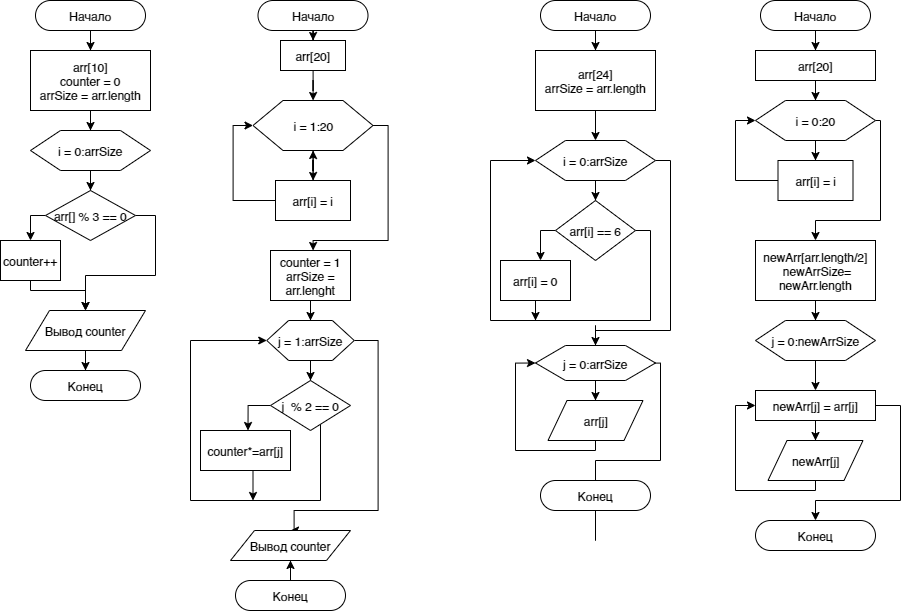

The diagram above was exported from draw.io. Its source (the exported page's mxGraphModel, read from the mxfile embedded in the PNG):
<mxGraphModel dx="2204" dy="1020" grid="1" gridSize="10" guides="1" tooltips="1" connect="1" arrows="1" fold="1" page="1" pageScale="1" pageWidth="1200" pageHeight="1920" math="0" shadow="0">
  <root>
    <mxCell id="0" />
    <mxCell id="1" parent="0" />
    <mxCell id="4j6fMdAEZEDM5FecrTJg-2" style="edgeStyle=orthogonalEdgeStyle;rounded=0;orthogonalLoop=1;jettySize=auto;html=1;" parent="1" source="4j6fMdAEZEDM5FecrTJg-1" target="4j6fMdAEZEDM5FecrTJg-3" edge="1">
      <mxGeometry relative="1" as="geometry">
        <mxPoint x="160" y="80" as="targetPoint" />
      </mxGeometry>
    </mxCell>
    <mxCell id="4j6fMdAEZEDM5FecrTJg-1" value="Начало" style="rounded=1;whiteSpace=wrap;html=1;arcSize=50;" parent="1" vertex="1">
      <mxGeometry x="105" y="20" width="110" height="30" as="geometry" />
    </mxCell>
    <mxCell id="4j6fMdAEZEDM5FecrTJg-4" style="edgeStyle=orthogonalEdgeStyle;rounded=0;orthogonalLoop=1;jettySize=auto;html=1;" parent="1" source="4j6fMdAEZEDM5FecrTJg-3" edge="1">
      <mxGeometry relative="1" as="geometry">
        <mxPoint x="160" y="160" as="targetPoint" />
      </mxGeometry>
    </mxCell>
    <mxCell id="4j6fMdAEZEDM5FecrTJg-5" style="edgeStyle=orthogonalEdgeStyle;rounded=0;orthogonalLoop=1;jettySize=auto;html=1;" parent="1" source="4j6fMdAEZEDM5FecrTJg-3" target="4j6fMdAEZEDM5FecrTJg-6" edge="1">
      <mxGeometry relative="1" as="geometry">
        <mxPoint x="160" y="160" as="targetPoint" />
      </mxGeometry>
    </mxCell>
    <mxCell id="4j6fMdAEZEDM5FecrTJg-3" value="arr[10]&lt;br&gt;counter = 0&lt;br&gt;arrSize = arr.length" style="rounded=0;whiteSpace=wrap;html=1;" parent="1" vertex="1">
      <mxGeometry x="100" y="70" width="120" height="60" as="geometry" />
    </mxCell>
    <mxCell id="4j6fMdAEZEDM5FecrTJg-7" style="edgeStyle=orthogonalEdgeStyle;rounded=0;orthogonalLoop=1;jettySize=auto;html=1;" parent="1" source="4j6fMdAEZEDM5FecrTJg-6" target="4j6fMdAEZEDM5FecrTJg-8" edge="1">
      <mxGeometry relative="1" as="geometry">
        <mxPoint x="160" y="220" as="targetPoint" />
      </mxGeometry>
    </mxCell>
    <mxCell id="4j6fMdAEZEDM5FecrTJg-6" value="i = 0:arrSize" style="shape=hexagon;perimeter=hexagonPerimeter2;whiteSpace=wrap;html=1;fixedSize=1;" parent="1" vertex="1">
      <mxGeometry x="100" y="150" width="120" height="40" as="geometry" />
    </mxCell>
    <mxCell id="4j6fMdAEZEDM5FecrTJg-9" style="edgeStyle=orthogonalEdgeStyle;rounded=0;orthogonalLoop=1;jettySize=auto;html=1;" parent="1" source="4j6fMdAEZEDM5FecrTJg-8" target="4j6fMdAEZEDM5FecrTJg-10" edge="1">
      <mxGeometry relative="1" as="geometry">
        <mxPoint x="90" y="280" as="targetPoint" />
        <Array as="points">
          <mxPoint x="100" y="235" />
        </Array>
      </mxGeometry>
    </mxCell>
    <mxCell id="4j6fMdAEZEDM5FecrTJg-14" style="edgeStyle=orthogonalEdgeStyle;rounded=0;orthogonalLoop=1;jettySize=auto;html=1;exitX=1;exitY=0.5;exitDx=0;exitDy=0;entryX=0.5;entryY=0;entryDx=0;entryDy=0;" parent="1" source="4j6fMdAEZEDM5FecrTJg-8" target="4j6fMdAEZEDM5FecrTJg-12" edge="1">
      <mxGeometry relative="1" as="geometry" />
    </mxCell>
    <mxCell id="4j6fMdAEZEDM5FecrTJg-8" value="arr[] % 3 == 0" style="rhombus;whiteSpace=wrap;html=1;" parent="1" vertex="1">
      <mxGeometry x="115" y="210" width="90" height="50" as="geometry" />
    </mxCell>
    <mxCell id="4j6fMdAEZEDM5FecrTJg-13" style="edgeStyle=orthogonalEdgeStyle;rounded=0;orthogonalLoop=1;jettySize=auto;html=1;entryX=0.5;entryY=0;entryDx=0;entryDy=0;" parent="1" source="4j6fMdAEZEDM5FecrTJg-10" target="4j6fMdAEZEDM5FecrTJg-12" edge="1">
      <mxGeometry relative="1" as="geometry">
        <Array as="points">
          <mxPoint x="100" y="310" />
          <mxPoint x="155" y="310" />
        </Array>
      </mxGeometry>
    </mxCell>
    <mxCell id="4j6fMdAEZEDM5FecrTJg-10" value="counter++" style="rounded=0;whiteSpace=wrap;html=1;" parent="1" vertex="1">
      <mxGeometry x="70" y="260" width="60" height="40" as="geometry" />
    </mxCell>
    <mxCell id="4j6fMdAEZEDM5FecrTJg-42" style="edgeStyle=orthogonalEdgeStyle;rounded=0;orthogonalLoop=1;jettySize=auto;html=1;" parent="1" source="4j6fMdAEZEDM5FecrTJg-12" target="4j6fMdAEZEDM5FecrTJg-41" edge="1">
      <mxGeometry relative="1" as="geometry" />
    </mxCell>
    <mxCell id="4j6fMdAEZEDM5FecrTJg-12" value="Вывод counter" style="shape=parallelogram;perimeter=parallelogramPerimeter;whiteSpace=wrap;html=1;fixedSize=1;" parent="1" vertex="1">
      <mxGeometry x="95" y="330" width="120" height="40" as="geometry" />
    </mxCell>
    <mxCell id="4j6fMdAEZEDM5FecrTJg-17" style="edgeStyle=orthogonalEdgeStyle;rounded=0;orthogonalLoop=1;jettySize=auto;html=1;" parent="1" source="4j6fMdAEZEDM5FecrTJg-16" target="4j6fMdAEZEDM5FecrTJg-18" edge="1">
      <mxGeometry relative="1" as="geometry">
        <mxPoint x="382.5" y="90" as="targetPoint" />
      </mxGeometry>
    </mxCell>
    <mxCell id="4j6fMdAEZEDM5FecrTJg-16" value="Начало" style="rounded=1;whiteSpace=wrap;html=1;arcSize=50;" parent="1" vertex="1">
      <mxGeometry x="327.5" y="20" width="110" height="30" as="geometry" />
    </mxCell>
    <mxCell id="4j6fMdAEZEDM5FecrTJg-19" style="edgeStyle=orthogonalEdgeStyle;rounded=0;orthogonalLoop=1;jettySize=auto;html=1;" parent="1" source="4j6fMdAEZEDM5FecrTJg-18" target="4j6fMdAEZEDM5FecrTJg-20" edge="1">
      <mxGeometry relative="1" as="geometry">
        <mxPoint x="382.5" y="120" as="targetPoint" />
      </mxGeometry>
    </mxCell>
    <mxCell id="4j6fMdAEZEDM5FecrTJg-18" value="arr[20]" style="rounded=0;whiteSpace=wrap;html=1;" parent="1" vertex="1">
      <mxGeometry x="350" y="60" width="65" height="30" as="geometry" />
    </mxCell>
    <mxCell id="4j6fMdAEZEDM5FecrTJg-21" style="edgeStyle=orthogonalEdgeStyle;rounded=0;orthogonalLoop=1;jettySize=auto;html=1;" parent="1" source="4j6fMdAEZEDM5FecrTJg-20" target="4j6fMdAEZEDM5FecrTJg-22" edge="1">
      <mxGeometry relative="1" as="geometry">
        <mxPoint x="382.5" y="200" as="targetPoint" />
      </mxGeometry>
    </mxCell>
    <mxCell id="4j6fMdAEZEDM5FecrTJg-24" style="edgeStyle=orthogonalEdgeStyle;rounded=0;orthogonalLoop=1;jettySize=auto;html=1;" parent="1" source="4j6fMdAEZEDM5FecrTJg-20" target="4j6fMdAEZEDM5FecrTJg-25" edge="1">
      <mxGeometry relative="1" as="geometry">
        <mxPoint x="382.5" y="290" as="targetPoint" />
        <Array as="points">
          <mxPoint x="457.5" y="145" />
          <mxPoint x="457.5" y="260" />
          <mxPoint x="382.5" y="260" />
        </Array>
      </mxGeometry>
    </mxCell>
    <mxCell id="4j6fMdAEZEDM5FecrTJg-20" value="i = 1:20" style="shape=hexagon;perimeter=hexagonPerimeter2;whiteSpace=wrap;html=1;fixedSize=1;" parent="1" vertex="1">
      <mxGeometry x="322.5" y="120" width="120" height="50" as="geometry" />
    </mxCell>
    <mxCell id="4j6fMdAEZEDM5FecrTJg-23" style="edgeStyle=orthogonalEdgeStyle;rounded=0;orthogonalLoop=1;jettySize=auto;html=1;entryX=0;entryY=0.5;entryDx=0;entryDy=0;" parent="1" source="4j6fMdAEZEDM5FecrTJg-22" target="4j6fMdAEZEDM5FecrTJg-20" edge="1">
      <mxGeometry relative="1" as="geometry">
        <Array as="points">
          <mxPoint x="302.5" y="220" />
          <mxPoint x="302.5" y="145" />
        </Array>
      </mxGeometry>
    </mxCell>
    <mxCell id="4j6fMdAEZEDM5FecrTJg-26" value="" style="edgeStyle=orthogonalEdgeStyle;rounded=0;orthogonalLoop=1;jettySize=auto;html=1;" parent="1" source="4j6fMdAEZEDM5FecrTJg-22" target="4j6fMdAEZEDM5FecrTJg-20" edge="1">
      <mxGeometry relative="1" as="geometry" />
    </mxCell>
    <mxCell id="4j6fMdAEZEDM5FecrTJg-22" value="arr[i] = i" style="rounded=0;whiteSpace=wrap;html=1;" parent="1" vertex="1">
      <mxGeometry x="345" y="200" width="75" height="40" as="geometry" />
    </mxCell>
    <mxCell id="4j6fMdAEZEDM5FecrTJg-27" style="edgeStyle=orthogonalEdgeStyle;rounded=0;orthogonalLoop=1;jettySize=auto;html=1;" parent="1" source="4j6fMdAEZEDM5FecrTJg-25" target="4j6fMdAEZEDM5FecrTJg-28" edge="1">
      <mxGeometry relative="1" as="geometry">
        <mxPoint x="380" y="330" as="targetPoint" />
      </mxGeometry>
    </mxCell>
    <mxCell id="4j6fMdAEZEDM5FecrTJg-25" value="counter = 1&lt;br&gt;arrSize = arr.lenght" style="rounded=0;whiteSpace=wrap;html=1;" parent="1" vertex="1">
      <mxGeometry x="340" y="270" width="80" height="50" as="geometry" />
    </mxCell>
    <mxCell id="4j6fMdAEZEDM5FecrTJg-29" style="edgeStyle=orthogonalEdgeStyle;rounded=0;orthogonalLoop=1;jettySize=auto;html=1;" parent="1" source="4j6fMdAEZEDM5FecrTJg-28" target="4j6fMdAEZEDM5FecrTJg-30" edge="1">
      <mxGeometry relative="1" as="geometry">
        <mxPoint x="380" y="410" as="targetPoint" />
      </mxGeometry>
    </mxCell>
    <mxCell id="4j6fMdAEZEDM5FecrTJg-40" style="edgeStyle=orthogonalEdgeStyle;rounded=0;orthogonalLoop=1;jettySize=auto;html=1;entryX=0.5;entryY=0;entryDx=0;entryDy=0;" parent="1" source="4j6fMdAEZEDM5FecrTJg-28" target="4j6fMdAEZEDM5FecrTJg-43" edge="1">
      <mxGeometry relative="1" as="geometry">
        <mxPoint x="377.5" y="580" as="targetPoint" />
        <Array as="points">
          <mxPoint x="447.5" y="360" />
          <mxPoint x="447.5" y="530" />
          <mxPoint x="363.5" y="530" />
        </Array>
      </mxGeometry>
    </mxCell>
    <mxCell id="4j6fMdAEZEDM5FecrTJg-28" value="j = 1:arrSize" style="shape=hexagon;perimeter=hexagonPerimeter2;whiteSpace=wrap;html=1;fixedSize=1;" parent="1" vertex="1">
      <mxGeometry x="336.25" y="340" width="87.5" height="40" as="geometry" />
    </mxCell>
    <mxCell id="4j6fMdAEZEDM5FecrTJg-31" style="edgeStyle=orthogonalEdgeStyle;rounded=0;orthogonalLoop=1;jettySize=auto;html=1;" parent="1" source="4j6fMdAEZEDM5FecrTJg-30" edge="1">
      <mxGeometry relative="1" as="geometry">
        <mxPoint x="317.5" y="450" as="targetPoint" />
        <Array as="points">
          <mxPoint x="317.5" y="425" />
        </Array>
      </mxGeometry>
    </mxCell>
    <mxCell id="4j6fMdAEZEDM5FecrTJg-37" style="edgeStyle=orthogonalEdgeStyle;rounded=0;orthogonalLoop=1;jettySize=auto;html=1;entryX=0;entryY=0.5;entryDx=0;entryDy=0;" parent="1" source="4j6fMdAEZEDM5FecrTJg-30" target="4j6fMdAEZEDM5FecrTJg-28" edge="1">
      <mxGeometry relative="1" as="geometry">
        <Array as="points">
          <mxPoint x="390" y="520" />
          <mxPoint x="260" y="520" />
          <mxPoint x="260" y="360" />
        </Array>
      </mxGeometry>
    </mxCell>
    <mxCell id="4j6fMdAEZEDM5FecrTJg-30" value="j&amp;nbsp; % 2 == 0" style="rhombus;whiteSpace=wrap;html=1;" parent="1" vertex="1">
      <mxGeometry x="340" y="400" width="80" height="50" as="geometry" />
    </mxCell>
    <mxCell id="4j6fMdAEZEDM5FecrTJg-38" style="edgeStyle=orthogonalEdgeStyle;rounded=0;orthogonalLoop=1;jettySize=auto;html=1;" parent="1" edge="1">
      <mxGeometry relative="1" as="geometry">
        <mxPoint x="322.5" y="520" as="targetPoint" />
        <mxPoint x="322.5" y="490" as="sourcePoint" />
      </mxGeometry>
    </mxCell>
    <mxCell id="4j6fMdAEZEDM5FecrTJg-32" value="counter*=arr[j]" style="rounded=0;whiteSpace=wrap;html=1;" parent="1" vertex="1">
      <mxGeometry x="270" y="450" width="90" height="40" as="geometry" />
    </mxCell>
    <mxCell id="4j6fMdAEZEDM5FecrTJg-41" value="Конец" style="rounded=1;whiteSpace=wrap;html=1;arcSize=50;" parent="1" vertex="1">
      <mxGeometry x="100" y="390" width="110" height="30" as="geometry" />
    </mxCell>
    <mxCell id="4j6fMdAEZEDM5FecrTJg-46" style="edgeStyle=orthogonalEdgeStyle;rounded=0;orthogonalLoop=1;jettySize=auto;html=1;" parent="1" source="4j6fMdAEZEDM5FecrTJg-43" edge="1">
      <mxGeometry relative="1" as="geometry">
        <mxPoint x="360.5" y="620" as="targetPoint" />
      </mxGeometry>
    </mxCell>
    <mxCell id="4j6fMdAEZEDM5FecrTJg-43" value="Вывод counter" style="shape=parallelogram;perimeter=parallelogramPerimeter;whiteSpace=wrap;html=1;fixedSize=1;" parent="1" vertex="1">
      <mxGeometry x="300" y="550" width="120" height="30" as="geometry" />
    </mxCell>
    <mxCell id="4j6fMdAEZEDM5FecrTJg-47" value="" style="edgeStyle=orthogonalEdgeStyle;rounded=0;orthogonalLoop=1;jettySize=auto;html=1;" parent="1" source="4j6fMdAEZEDM5FecrTJg-44" target="4j6fMdAEZEDM5FecrTJg-43" edge="1">
      <mxGeometry relative="1" as="geometry" />
    </mxCell>
    <mxCell id="4j6fMdAEZEDM5FecrTJg-44" value="Конец" style="rounded=1;whiteSpace=wrap;html=1;arcSize=50;" parent="1" vertex="1">
      <mxGeometry x="305" y="600" width="110" height="30" as="geometry" />
    </mxCell>
    <mxCell id="4j6fMdAEZEDM5FecrTJg-49" style="edgeStyle=orthogonalEdgeStyle;rounded=0;orthogonalLoop=1;jettySize=auto;html=1;" parent="1" source="4j6fMdAEZEDM5FecrTJg-48" target="4j6fMdAEZEDM5FecrTJg-50" edge="1">
      <mxGeometry relative="1" as="geometry">
        <mxPoint x="665" y="80" as="targetPoint" />
      </mxGeometry>
    </mxCell>
    <mxCell id="4j6fMdAEZEDM5FecrTJg-48" value="Начало" style="rounded=1;whiteSpace=wrap;html=1;arcSize=50;" parent="1" vertex="1">
      <mxGeometry x="610" y="20" width="110" height="30" as="geometry" />
    </mxCell>
    <mxCell id="4j6fMdAEZEDM5FecrTJg-51" style="edgeStyle=orthogonalEdgeStyle;rounded=0;orthogonalLoop=1;jettySize=auto;html=1;" parent="1" source="4j6fMdAEZEDM5FecrTJg-50" target="4j6fMdAEZEDM5FecrTJg-52" edge="1">
      <mxGeometry relative="1" as="geometry">
        <mxPoint x="665" y="170" as="targetPoint" />
      </mxGeometry>
    </mxCell>
    <mxCell id="4j6fMdAEZEDM5FecrTJg-50" value="arr[24]&lt;br&gt;arrSize = arr.length" style="rounded=0;whiteSpace=wrap;html=1;" parent="1" vertex="1">
      <mxGeometry x="605" y="70" width="120" height="60" as="geometry" />
    </mxCell>
    <mxCell id="4j6fMdAEZEDM5FecrTJg-55" style="edgeStyle=orthogonalEdgeStyle;rounded=0;orthogonalLoop=1;jettySize=auto;html=1;" parent="1" source="4j6fMdAEZEDM5FecrTJg-52" target="4j6fMdAEZEDM5FecrTJg-56" edge="1">
      <mxGeometry relative="1" as="geometry">
        <mxPoint x="665" y="220" as="targetPoint" />
      </mxGeometry>
    </mxCell>
    <mxCell id="4j6fMdAEZEDM5FecrTJg-62" style="edgeStyle=orthogonalEdgeStyle;rounded=0;orthogonalLoop=1;jettySize=auto;html=1;" parent="1" source="4j6fMdAEZEDM5FecrTJg-52" target="4j6fMdAEZEDM5FecrTJg-63" edge="1">
      <mxGeometry relative="1" as="geometry">
        <mxPoint x="665" y="370" as="targetPoint" />
        <Array as="points">
          <mxPoint x="740" y="180" />
          <mxPoint x="740" y="350" />
          <mxPoint x="665" y="350" />
        </Array>
      </mxGeometry>
    </mxCell>
    <mxCell id="4j6fMdAEZEDM5FecrTJg-52" value="i = 0:arrSize" style="shape=hexagon;perimeter=hexagonPerimeter2;whiteSpace=wrap;html=1;fixedSize=1;" parent="1" vertex="1">
      <mxGeometry x="605" y="160" width="120" height="40" as="geometry" />
    </mxCell>
    <mxCell id="4j6fMdAEZEDM5FecrTJg-57" style="edgeStyle=orthogonalEdgeStyle;rounded=0;orthogonalLoop=1;jettySize=auto;html=1;" parent="1" source="4j6fMdAEZEDM5FecrTJg-56" target="4j6fMdAEZEDM5FecrTJg-58" edge="1">
      <mxGeometry relative="1" as="geometry">
        <mxPoint x="610" y="280" as="targetPoint" />
        <Array as="points">
          <mxPoint x="610" y="250" />
        </Array>
      </mxGeometry>
    </mxCell>
    <mxCell id="4j6fMdAEZEDM5FecrTJg-59" style="edgeStyle=orthogonalEdgeStyle;rounded=0;orthogonalLoop=1;jettySize=auto;html=1;entryX=0;entryY=0.5;entryDx=0;entryDy=0;" parent="1" source="4j6fMdAEZEDM5FecrTJg-56" target="4j6fMdAEZEDM5FecrTJg-52" edge="1">
      <mxGeometry relative="1" as="geometry">
        <mxPoint x="665" y="370" as="targetPoint" />
        <Array as="points">
          <mxPoint x="720" y="250" />
          <mxPoint x="720" y="340" />
          <mxPoint x="560" y="340" />
          <mxPoint x="560" y="180" />
        </Array>
      </mxGeometry>
    </mxCell>
    <mxCell id="4j6fMdAEZEDM5FecrTJg-56" value="arr[i] == 6" style="rhombus;whiteSpace=wrap;html=1;" parent="1" vertex="1">
      <mxGeometry x="625" y="220" width="80" height="60" as="geometry" />
    </mxCell>
    <mxCell id="4j6fMdAEZEDM5FecrTJg-60" style="edgeStyle=orthogonalEdgeStyle;rounded=0;orthogonalLoop=1;jettySize=auto;html=1;" parent="1" source="4j6fMdAEZEDM5FecrTJg-58" edge="1">
      <mxGeometry relative="1" as="geometry">
        <mxPoint x="605" y="340" as="targetPoint" />
      </mxGeometry>
    </mxCell>
    <mxCell id="4j6fMdAEZEDM5FecrTJg-58" value="arr[i] = 0" style="rounded=0;whiteSpace=wrap;html=1;" parent="1" vertex="1">
      <mxGeometry x="570" y="280" width="70" height="40" as="geometry" />
    </mxCell>
    <mxCell id="4j6fMdAEZEDM5FecrTJg-66" style="edgeStyle=orthogonalEdgeStyle;rounded=0;orthogonalLoop=1;jettySize=auto;html=1;" parent="1" source="4j6fMdAEZEDM5FecrTJg-63" edge="1">
      <mxGeometry relative="1" as="geometry">
        <mxPoint x="665" y="380" as="targetPoint" />
      </mxGeometry>
    </mxCell>
    <mxCell id="4j6fMdAEZEDM5FecrTJg-68" style="edgeStyle=orthogonalEdgeStyle;rounded=0;orthogonalLoop=1;jettySize=auto;html=1;" parent="1" source="4j6fMdAEZEDM5FecrTJg-63" target="4j6fMdAEZEDM5FecrTJg-69" edge="1">
      <mxGeometry relative="1" as="geometry">
        <mxPoint x="665" y="430" as="targetPoint" />
      </mxGeometry>
    </mxCell>
    <mxCell id="4j6fMdAEZEDM5FecrTJg-75" style="edgeStyle=orthogonalEdgeStyle;rounded=0;orthogonalLoop=1;jettySize=auto;html=1;entryX=0.5;entryY=0;entryDx=0;entryDy=0;" parent="1" source="4j6fMdAEZEDM5FecrTJg-63" target="4j6fMdAEZEDM5FecrTJg-76" edge="1">
      <mxGeometry relative="1" as="geometry">
        <mxPoint x="665" y="510" as="targetPoint" />
        <Array as="points">
          <mxPoint x="730" y="383" />
          <mxPoint x="730" y="480" />
          <mxPoint x="665" y="480" />
          <mxPoint x="665" y="560" />
        </Array>
      </mxGeometry>
    </mxCell>
    <mxCell id="4j6fMdAEZEDM5FecrTJg-63" value="j = 0:arrSize" style="shape=hexagon;perimeter=hexagonPerimeter2;whiteSpace=wrap;html=1;fixedSize=1;" parent="1" vertex="1">
      <mxGeometry x="605" y="365" width="120" height="35" as="geometry" />
    </mxCell>
    <mxCell id="4j6fMdAEZEDM5FecrTJg-74" style="edgeStyle=orthogonalEdgeStyle;rounded=0;orthogonalLoop=1;jettySize=auto;html=1;entryX=0;entryY=0.5;entryDx=0;entryDy=0;" parent="1" source="4j6fMdAEZEDM5FecrTJg-69" target="4j6fMdAEZEDM5FecrTJg-63" edge="1">
      <mxGeometry relative="1" as="geometry">
        <Array as="points">
          <mxPoint x="665" y="470" />
          <mxPoint x="585" y="470" />
          <mxPoint x="585" y="383" />
        </Array>
      </mxGeometry>
    </mxCell>
    <mxCell id="4j6fMdAEZEDM5FecrTJg-69" value="arr[j]" style="shape=parallelogram;perimeter=parallelogramPerimeter;whiteSpace=wrap;html=1;fixedSize=1;" parent="1" vertex="1">
      <mxGeometry x="617.5" y="420" width="95" height="40" as="geometry" />
    </mxCell>
    <mxCell id="4j6fMdAEZEDM5FecrTJg-76" value="Конец" style="rounded=1;whiteSpace=wrap;html=1;arcSize=50;" parent="1" vertex="1">
      <mxGeometry x="610" y="500" width="110" height="30" as="geometry" />
    </mxCell>
    <mxCell id="4j6fMdAEZEDM5FecrTJg-98" style="edgeStyle=orthogonalEdgeStyle;rounded=0;orthogonalLoop=1;jettySize=auto;html=1;" parent="1" source="4j6fMdAEZEDM5FecrTJg-77" target="4j6fMdAEZEDM5FecrTJg-99" edge="1">
      <mxGeometry relative="1" as="geometry">
        <mxPoint x="885" y="70" as="targetPoint" />
      </mxGeometry>
    </mxCell>
    <mxCell id="4j6fMdAEZEDM5FecrTJg-77" value="Начало" style="rounded=1;whiteSpace=wrap;html=1;arcSize=50;" parent="1" vertex="1">
      <mxGeometry x="830" y="20" width="110" height="30" as="geometry" />
    </mxCell>
    <mxCell id="4j6fMdAEZEDM5FecrTJg-81" style="edgeStyle=orthogonalEdgeStyle;rounded=0;orthogonalLoop=1;jettySize=auto;html=1;" parent="1" source="4j6fMdAEZEDM5FecrTJg-82" target="4j6fMdAEZEDM5FecrTJg-85" edge="1">
      <mxGeometry relative="1" as="geometry">
        <mxPoint x="885" y="350" as="targetPoint" />
      </mxGeometry>
    </mxCell>
    <mxCell id="4j6fMdAEZEDM5FecrTJg-82" value="newArr[arr.length/2]&lt;br&gt;&amp;nbsp;newArrSize= newArr.length" style="rounded=0;whiteSpace=wrap;html=1;" parent="1" vertex="1">
      <mxGeometry x="825" y="260" width="120" height="60" as="geometry" />
    </mxCell>
    <mxCell id="4j6fMdAEZEDM5FecrTJg-83" style="edgeStyle=orthogonalEdgeStyle;rounded=0;orthogonalLoop=1;jettySize=auto;html=1;entryX=0.5;entryY=0;entryDx=0;entryDy=0;" parent="1" source="4j6fMdAEZEDM5FecrTJg-85" target="4j6fMdAEZEDM5FecrTJg-105" edge="1">
      <mxGeometry relative="1" as="geometry">
        <mxPoint x="885" y="400" as="targetPoint" />
      </mxGeometry>
    </mxCell>
    <mxCell id="4j6fMdAEZEDM5FecrTJg-85" value="j = 0:newArrSize" style="shape=hexagon;perimeter=hexagonPerimeter2;whiteSpace=wrap;html=1;fixedSize=1;" parent="1" vertex="1">
      <mxGeometry x="825" y="340" width="120" height="40" as="geometry" />
    </mxCell>
    <mxCell id="4j6fMdAEZEDM5FecrTJg-101" style="edgeStyle=orthogonalEdgeStyle;rounded=0;orthogonalLoop=1;jettySize=auto;html=1;" parent="1" source="4j6fMdAEZEDM5FecrTJg-97" target="4j6fMdAEZEDM5FecrTJg-102" edge="1">
      <mxGeometry relative="1" as="geometry">
        <mxPoint x="885" y="180" as="targetPoint" />
      </mxGeometry>
    </mxCell>
    <mxCell id="4j6fMdAEZEDM5FecrTJg-104" style="edgeStyle=orthogonalEdgeStyle;rounded=0;orthogonalLoop=1;jettySize=auto;html=1;entryX=0.5;entryY=0;entryDx=0;entryDy=0;" parent="1" source="4j6fMdAEZEDM5FecrTJg-97" target="4j6fMdAEZEDM5FecrTJg-82" edge="1">
      <mxGeometry relative="1" as="geometry">
        <mxPoint x="980" y="200" as="targetPoint" />
        <Array as="points">
          <mxPoint x="950" y="140" />
          <mxPoint x="950" y="240" />
        </Array>
      </mxGeometry>
    </mxCell>
    <mxCell id="4j6fMdAEZEDM5FecrTJg-97" value="i = 0:20" style="shape=hexagon;perimeter=hexagonPerimeter2;whiteSpace=wrap;html=1;fixedSize=1;" parent="1" vertex="1">
      <mxGeometry x="825" y="120" width="120" height="40" as="geometry" />
    </mxCell>
    <mxCell id="4j6fMdAEZEDM5FecrTJg-100" style="edgeStyle=orthogonalEdgeStyle;rounded=0;orthogonalLoop=1;jettySize=auto;html=1;" parent="1" source="4j6fMdAEZEDM5FecrTJg-99" target="4j6fMdAEZEDM5FecrTJg-97" edge="1">
      <mxGeometry relative="1" as="geometry" />
    </mxCell>
    <mxCell id="4j6fMdAEZEDM5FecrTJg-99" value="arr[20]" style="rounded=0;whiteSpace=wrap;html=1;" parent="1" vertex="1">
      <mxGeometry x="825" y="70" width="120" height="30" as="geometry" />
    </mxCell>
    <mxCell id="4j6fMdAEZEDM5FecrTJg-103" style="edgeStyle=orthogonalEdgeStyle;rounded=0;orthogonalLoop=1;jettySize=auto;html=1;entryX=0;entryY=0.5;entryDx=0;entryDy=0;" parent="1" source="4j6fMdAEZEDM5FecrTJg-102" target="4j6fMdAEZEDM5FecrTJg-97" edge="1">
      <mxGeometry relative="1" as="geometry">
        <Array as="points">
          <mxPoint x="805" y="200" />
          <mxPoint x="805" y="140" />
        </Array>
      </mxGeometry>
    </mxCell>
    <mxCell id="4j6fMdAEZEDM5FecrTJg-102" value="arr[i] = i" style="rounded=0;whiteSpace=wrap;html=1;" parent="1" vertex="1">
      <mxGeometry x="847.5" y="180" width="75" height="40" as="geometry" />
    </mxCell>
    <mxCell id="4j6fMdAEZEDM5FecrTJg-109" style="edgeStyle=orthogonalEdgeStyle;rounded=0;orthogonalLoop=1;jettySize=auto;html=1;entryX=0.5;entryY=0;entryDx=0;entryDy=0;" parent="1" source="4j6fMdAEZEDM5FecrTJg-105" target="4j6fMdAEZEDM5FecrTJg-108" edge="1">
      <mxGeometry relative="1" as="geometry" />
    </mxCell>
    <mxCell id="4j6fMdAEZEDM5FecrTJg-111" style="edgeStyle=orthogonalEdgeStyle;rounded=0;orthogonalLoop=1;jettySize=auto;html=1;" parent="1" source="4j6fMdAEZEDM5FecrTJg-105" target="4j6fMdAEZEDM5FecrTJg-112" edge="1">
      <mxGeometry relative="1" as="geometry">
        <mxPoint x="885" y="540" as="targetPoint" />
        <Array as="points">
          <mxPoint x="970" y="425" />
          <mxPoint x="970" y="520" />
          <mxPoint x="885" y="520" />
        </Array>
      </mxGeometry>
    </mxCell>
    <mxCell id="4j6fMdAEZEDM5FecrTJg-105" value="newArr[j] = arr[j]" style="whiteSpace=wrap;html=1;" parent="1" vertex="1">
      <mxGeometry x="825" y="410" width="120" height="30" as="geometry" />
    </mxCell>
    <mxCell id="4j6fMdAEZEDM5FecrTJg-110" style="edgeStyle=orthogonalEdgeStyle;rounded=0;orthogonalLoop=1;jettySize=auto;html=1;entryX=0;entryY=0.5;entryDx=0;entryDy=0;" parent="1" source="4j6fMdAEZEDM5FecrTJg-108" target="4j6fMdAEZEDM5FecrTJg-105" edge="1">
      <mxGeometry relative="1" as="geometry">
        <Array as="points">
          <mxPoint x="885" y="510" />
          <mxPoint x="805" y="510" />
          <mxPoint x="805" y="425" />
        </Array>
      </mxGeometry>
    </mxCell>
    <mxCell id="4j6fMdAEZEDM5FecrTJg-108" value="newArr[j]" style="shape=parallelogram;perimeter=parallelogramPerimeter;whiteSpace=wrap;html=1;fixedSize=1;" parent="1" vertex="1">
      <mxGeometry x="837.5" y="460" width="95" height="40" as="geometry" />
    </mxCell>
    <mxCell id="4j6fMdAEZEDM5FecrTJg-112" value="Конец" style="rounded=1;whiteSpace=wrap;html=1;arcSize=50;" parent="1" vertex="1">
      <mxGeometry x="825" y="540" width="120" height="30" as="geometry" />
    </mxCell>
  </root>
</mxGraphModel>